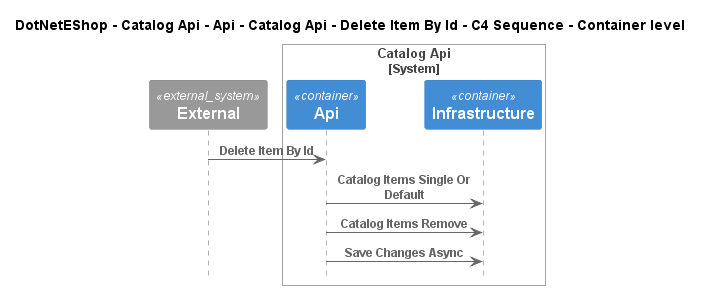

The diagram above was rendered by PlantUML. Its source (embedded in the PNG):
@startuml
!include ..\..\..\..\..\..\..\..\..\.c4s\C4_Sequence.puml

title DotNetEShop - Catalog Api - Api - Catalog Api - Delete Item By Id - C4 Sequence - Container level

System_Ext(C4InterFlow.SoftwareSystems.ExternalSystem, "External", "")

System_Boundary(DotNetEShop.SoftwareSystems.CatalogApi, "Catalog Api")
    Container(DotNetEShop.SoftwareSystems.CatalogApi.Containers.Api, "Api", "", "")
    Container(DotNetEShop.SoftwareSystems.CatalogApi.Containers.Infrastructure, "Infrastructure", "", "")
Boundary_End()

Rel(C4InterFlow.SoftwareSystems.ExternalSystem, DotNetEShop.SoftwareSystems.CatalogApi.Containers.Api, "Delete Item By Id")
Rel(DotNetEShop.SoftwareSystems.CatalogApi.Containers.Api, DotNetEShop.SoftwareSystems.CatalogApi.Containers.Infrastructure, "Catalog Items Single Or Default")
Rel(DotNetEShop.SoftwareSystems.CatalogApi.Containers.Api, DotNetEShop.SoftwareSystems.CatalogApi.Containers.Infrastructure, "Catalog Items Remove")
Rel(DotNetEShop.SoftwareSystems.CatalogApi.Containers.Api, DotNetEShop.SoftwareSystems.CatalogApi.Containers.Infrastructure, "Save Changes Async")


@enduml